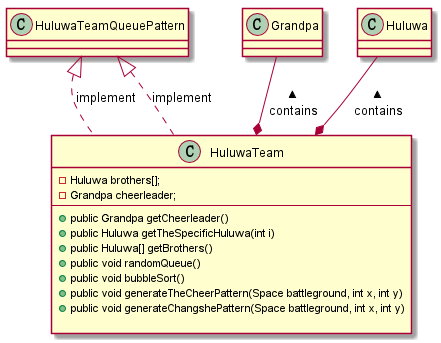

The diagram above was rendered by PlantUML. Its source (embedded in the PNG):
@startuml


class HuluwaTeam {
    - Huluwa brothers[];
    - Grandpa cheerleader;
    --
    +public Grandpa getCheerleader()
    +public Huluwa getTheSpecificHuluwa(int i)
    +public Huluwa[] getBrothers()
    +public void randomQueue()
    +public void bubbleSort()
    +public void generateTheCheerPattern(Space battleground, int x, int y)
    +public void generateChangshePattern(Space battleground, int x, int y)

}

HuluwaTeam *-up- Huluwa :contains >
HuluwaTeam *-up- Grandpa :contains >
HuluwaTeam .up.|>HuluwaTeamQueuePattern :implement
HuluwaTeam .up.|>HuluwaTeamQueuePattern :implement


@enduml